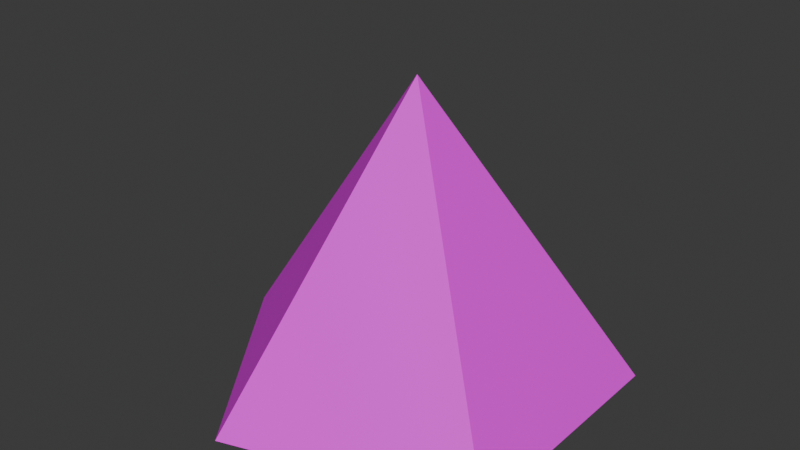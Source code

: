 # Source: piece1.blend  (saved by Blender 4.1.24; exported with 4.5.12 LTS)
import bpy
from mathutils import Matrix  # noqa: F401  (used for matrix-valued properties, if any)

bpy.ops.wm.read_factory_settings(use_empty=True)
scene = bpy.context.scene
scene.name = 'Scene'

# ---- collections
col_collection = bpy.data.collections.new('Collection'); scene.collection.children.link(col_collection)

# ---- images (referenced by path relative to the original .blend; pixels are not part of the script)
import os
ASSET_DIR = os.environ.get("B2B_ASSET_DIR", "")  # directory of the original .blend (textures are referenced by path, not embedded)
HERE = os.path.dirname(os.path.abspath(__file__))  # packed textures are extracted next to this script under _unpacked/

def load_image(name, relpath, width, height, colorspace="sRGB"):
    """Load a texture the original file referenced (path relative to the .blend, or extracted next to this script)."""
    p = next((c for c in (os.path.join(HERE, relpath), os.path.join(ASSET_DIR, relpath)) if relpath and os.path.exists(c)), "")
    if p:
        img = bpy.data.images.load(p, check_existing=True)
        img.name = name
    else:  # same state as the original file: an image datablock whose file is absent (Cycles renders it pink)
        img = bpy.data.images.new(name, width, height)
        img.source = "FILE"
        img.filepath = "//" + (relpath or name)
    img.colorspace_settings.name = colorspace
    return img
img_star1_png = load_image('star1.png', 'star1.png', 1024, 1024, 'sRGB')

# ---- materials (node trees are filled in below, after node groups)
mat_001 = bpy.data.materials.new('マテリアル.001')
mat_001.use_transparent_shadow = False
mat_001.roughness = 0.5

# ---- material node trees
mat_001.use_nodes = True; mat_001.node_tree.nodes.clear()
_N = mat_001.node_tree.nodes; _L = mat_001.node_tree.links
n0 = _N.new('ShaderNodeBsdfPrincipled'); n0.name = 'プリンシプルBSDF'; n0.location = (0, 300)
n0.inputs[27].default_value = (0.0, 0.0, 0.0, 1.0)
n1 = _N.new('ShaderNodeOutputMaterial'); n1.name = 'マテリアル出力'; n1.location = (280, 300)
n2 = _N.new('ShaderNodeTexImage'); n2.name = '画像テクスチャ'; n2.location = (-480, 300)
n2.image = img_star1_png
_L.new(n2.outputs[0], n0.inputs[0])
_L.new(n0.outputs[0], n1.inputs[0])
n1.is_active_output = True

# ---- world
world_world = bpy.data.worlds.new('World'); scene.world = world_world
world_world.use_nodes = True; world_world.node_tree.nodes.clear()
_N = world_world.node_tree.nodes; _L = world_world.node_tree.links
n0 = _N.new('ShaderNodeOutputWorld'); n0.name = 'World Output'; n0.location = (300, 300)
n1 = _N.new('ShaderNodeBackground'); n1.name = 'Background'; n1.location = (10, 300)
n1.inputs[0].default_value = (0.05088, 0.05088, 0.05088, 1.0)
_L.new(n1.outputs[0], n0.inputs[0])
n0.is_active_output = True
world_world.color = (0.05088, 0.05088, 0.05088)
world_world.use_sun_shadow = False
world_world.sun_shadow_jitter_overblur = 0.0

# ---- meshes
me_solid_001 = bpy.data.meshes.new('Solid.001')
me_solid_001.from_pydata([(-0.1572, 0.7487, -0.5604), (-0.1572, -0.7487, -0.5604), (-0.7012, 3.423e-08, -0.5625), (0.723, 0.4627, -0.5571), (0.723, -0.4627, -0.5571), (0.08185, -1.372e-07, 0.5582)], [], [(0, 3, 4, 1, 2), (0, 5, 3), (2, 5, 0), (1, 5, 2), (4, 5, 1), (3, 5, 4)])
_uv = me_solid_001.uv_layers.new(name='UVMap')
_uv.uv.foreach_set('vector', [0.3368, 0.5007, 0.3368, 0.666, 0.5889, 0.3326, 0.5889, 0.166, 0.5049, 0.666, 0.3368, 0.5007, 0.4195, 0.5833, 0.3368, 0.666, 0.4209, 0.5007, 0.5035, 0.5833, 0.4209, 0.666, 0.5049, 0.5007, 0.5875, 0.5833, 0.5049, 0.666, 0.5889, 0.000701, 0.6716, 0.08333, 0.5889, 0.166, 0.5889, 0.1674, 0.6716, 0.25, 0.5889, 0.3326])
me_solid_001.materials.append(mat_001)
me_solid_001.update()
me_solid_001.normals_split_custom_set([tuple(v) for v in zip(*[iter([0.003795, 8.599e-08, -1.0, 0.003795, 8.599e-08, -1.0, 0.003795, 8.599e-08, -1.0, 0.003795, 8.599e-08, -1.0, 0.003795, 8.599e-08, -1.0, 0.2666, 0.8263, 0.4961, 0.2666, 0.8263, 0.4961, 0.2666, 0.8263, 0.4961, -0.7048, 0.5107, 0.4924, -0.7048, 0.5107, 0.4924, -0.7048, 0.5107, 0.4924, -0.7048, -0.5107, 0.4924, -0.7048, -0.5107, 0.4924, -0.7048, -0.5107, 0.4924, 0.2666, -0.8263, 0.4961, 0.2666, -0.8263, 0.4961, 0.2666, -0.8263, 0.4961, 0.867, -5.007e-08, 0.4984, 0.867, -5.007e-08, 0.4984, 0.867, -5.007e-08, 0.4984])] * 3)])

# ---- objects
ob_solid = bpy.data.objects.new('Solid', me_solid_001)

# ---- transforms, parenting, visibility, modifiers, constraints
ob_solid.location = (0.0, 0.0, 0.0)

# ---- collection membership
col_collection.objects.link(ob_solid)

# ---- scene / render settings (as saved in the file)
scene.frame_start = 1; scene.frame_end = 250; scene.frame_set(2)
scene.render.engine = 'BLENDER_EEVEE_NEXT'
scene.cycles.sampling_pattern = 'TABULATED_SOBOL'
scene.eevee.ray_tracing_options.trace_max_roughness = 0.0
bpy.context.view_layer.update()

# ---- added for rendering (the .blend has no active camera and no usable light): camera, sun
cam_auto = bpy.data.cameras.new('AutoCamera')
cam_auto.lens = 50.0
cam_auto.sensor_width = 36.0
cam_auto.clip_end = 1000.0
ob_auto_camera = bpy.data.objects.new('AutoCamera', cam_auto)
scene.collection.objects.link(ob_auto_camera)
ob_auto_camera.location = (2.18594, -2.61004, 1.73788)
ob_auto_camera.rotation_euler = (1.09748, -7.21219e-08, 0.694738)
scene.camera = ob_auto_camera
light_auto_sun = bpy.data.lights.new('AutoSun', 'SUN')
light_auto_sun.energy = 3.0
light_auto_sun.angle = 0.0523599
ob_auto_sun = bpy.data.objects.new('AutoSun', light_auto_sun)
scene.collection.objects.link(ob_auto_sun)
ob_auto_sun.rotation_euler = (0.872665, 0.174533, 0.523599)
bpy.context.view_layer.update()
